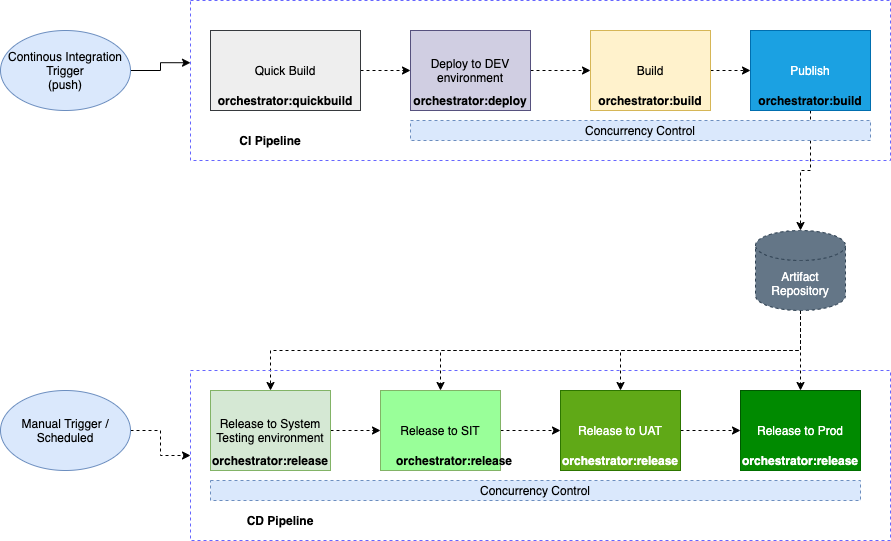

The diagram above was exported from draw.io. Its source (the exported page's mxGraphModel, read from the mxfile embedded in the PNG):
<mxGraphModel dx="1426" dy="686" grid="1" gridSize="10" guides="1" tooltips="1" connect="1" arrows="1" fold="1" page="1" pageScale="1" pageWidth="827" pageHeight="1169" math="0" shadow="0">
  <root>
    <mxCell id="0" />
    <mxCell id="1" parent="0" />
    <mxCell id="aeY4gmfb_zgNmA98kVLk-7" value="" style="rounded=0;whiteSpace=wrap;html=1;dashed=1;fillColor=none;strokeColor=#6666FF;" vertex="1" parent="1">
      <mxGeometry x="210" y="170" width="700" height="160" as="geometry" />
    </mxCell>
    <mxCell id="aeY4gmfb_zgNmA98kVLk-9" style="edgeStyle=orthogonalEdgeStyle;rounded=0;orthogonalLoop=1;jettySize=auto;html=1;exitX=1;exitY=0.5;exitDx=0;exitDy=0;entryX=0;entryY=0.389;entryDx=0;entryDy=0;entryPerimeter=0;" edge="1" parent="1" source="aeY4gmfb_zgNmA98kVLk-1" target="aeY4gmfb_zgNmA98kVLk-7">
      <mxGeometry relative="1" as="geometry" />
    </mxCell>
    <mxCell id="aeY4gmfb_zgNmA98kVLk-1" value="Continous Integration Trigger&lt;br&gt;(push)" style="ellipse;whiteSpace=wrap;html=1;fillColor=#dae8fc;strokeColor=#6c8ebf;" vertex="1" parent="1">
      <mxGeometry x="20" y="200" width="130" height="80" as="geometry" />
    </mxCell>
    <mxCell id="aeY4gmfb_zgNmA98kVLk-11" value="" style="edgeStyle=orthogonalEdgeStyle;rounded=0;orthogonalLoop=1;jettySize=auto;html=1;dashed=1;" edge="1" parent="1" source="aeY4gmfb_zgNmA98kVLk-2" target="aeY4gmfb_zgNmA98kVLk-3">
      <mxGeometry relative="1" as="geometry" />
    </mxCell>
    <mxCell id="aeY4gmfb_zgNmA98kVLk-2" value="Quick Build" style="rounded=0;whiteSpace=wrap;html=1;fillColor=#eeeeee;strokeColor=#36393d;" vertex="1" parent="1">
      <mxGeometry x="230" y="200" width="150" height="80" as="geometry" />
    </mxCell>
    <mxCell id="aeY4gmfb_zgNmA98kVLk-12" style="edgeStyle=orthogonalEdgeStyle;rounded=0;orthogonalLoop=1;jettySize=auto;html=1;exitX=1;exitY=0.5;exitDx=0;exitDy=0;entryX=0;entryY=0.5;entryDx=0;entryDy=0;dashed=1;" edge="1" parent="1" source="aeY4gmfb_zgNmA98kVLk-3" target="aeY4gmfb_zgNmA98kVLk-4">
      <mxGeometry relative="1" as="geometry" />
    </mxCell>
    <mxCell id="aeY4gmfb_zgNmA98kVLk-3" value="Deploy to DEV environment" style="rounded=0;whiteSpace=wrap;html=1;fillColor=#d0cee2;strokeColor=#56517e;" vertex="1" parent="1">
      <mxGeometry x="430" y="200" width="120" height="80" as="geometry" />
    </mxCell>
    <mxCell id="aeY4gmfb_zgNmA98kVLk-20" style="edgeStyle=orthogonalEdgeStyle;rounded=0;orthogonalLoop=1;jettySize=auto;html=1;exitX=1;exitY=0.5;exitDx=0;exitDy=0;entryX=0;entryY=0.5;entryDx=0;entryDy=0;dashed=1;strokeColor=#000000;" edge="1" parent="1" source="aeY4gmfb_zgNmA98kVLk-4" target="aeY4gmfb_zgNmA98kVLk-5">
      <mxGeometry relative="1" as="geometry" />
    </mxCell>
    <mxCell id="aeY4gmfb_zgNmA98kVLk-4" value="Build" style="rounded=0;whiteSpace=wrap;html=1;fillColor=#fff2cc;strokeColor=#d6b656;" vertex="1" parent="1">
      <mxGeometry x="610" y="200" width="120" height="80" as="geometry" />
    </mxCell>
    <mxCell id="aeY4gmfb_zgNmA98kVLk-15" style="edgeStyle=orthogonalEdgeStyle;rounded=0;orthogonalLoop=1;jettySize=auto;html=1;exitX=0.5;exitY=1;exitDx=0;exitDy=0;dashed=1;" edge="1" parent="1" source="aeY4gmfb_zgNmA98kVLk-5" target="aeY4gmfb_zgNmA98kVLk-14">
      <mxGeometry relative="1" as="geometry" />
    </mxCell>
    <mxCell id="aeY4gmfb_zgNmA98kVLk-5" value="Publish" style="rounded=0;whiteSpace=wrap;html=1;fillColor=#1ba1e2;strokeColor=#006EAF;fontColor=#ffffff;" vertex="1" parent="1">
      <mxGeometry x="770" y="200" width="120" height="80" as="geometry" />
    </mxCell>
    <mxCell id="aeY4gmfb_zgNmA98kVLk-13" value="Concurrency Control" style="rounded=0;whiteSpace=wrap;html=1;dashed=1;fillColor=#dae8fc;strokeColor=#6c8ebf;" vertex="1" parent="1">
      <mxGeometry x="430" y="290" width="460" height="20" as="geometry" />
    </mxCell>
    <mxCell id="aeY4gmfb_zgNmA98kVLk-43" style="edgeStyle=orthogonalEdgeStyle;rounded=0;orthogonalLoop=1;jettySize=auto;html=1;exitX=0.5;exitY=1;exitDx=0;exitDy=0;exitPerimeter=0;entryX=0.5;entryY=0;entryDx=0;entryDy=0;dashed=1;strokeColor=#000000;" edge="1" parent="1" source="aeY4gmfb_zgNmA98kVLk-14" target="aeY4gmfb_zgNmA98kVLk-27">
      <mxGeometry relative="1" as="geometry" />
    </mxCell>
    <mxCell id="aeY4gmfb_zgNmA98kVLk-44" style="edgeStyle=orthogonalEdgeStyle;rounded=0;orthogonalLoop=1;jettySize=auto;html=1;exitX=0.5;exitY=1;exitDx=0;exitDy=0;exitPerimeter=0;entryX=0.5;entryY=0;entryDx=0;entryDy=0;dashed=1;strokeColor=#000000;" edge="1" parent="1" source="aeY4gmfb_zgNmA98kVLk-14" target="aeY4gmfb_zgNmA98kVLk-32">
      <mxGeometry relative="1" as="geometry">
        <Array as="points">
          <mxPoint x="820" y="520" />
          <mxPoint x="460" y="520" />
        </Array>
      </mxGeometry>
    </mxCell>
    <mxCell id="aeY4gmfb_zgNmA98kVLk-45" style="edgeStyle=orthogonalEdgeStyle;rounded=0;orthogonalLoop=1;jettySize=auto;html=1;exitX=0.5;exitY=1;exitDx=0;exitDy=0;exitPerimeter=0;dashed=1;strokeColor=#000000;" edge="1" parent="1" source="aeY4gmfb_zgNmA98kVLk-14" target="aeY4gmfb_zgNmA98kVLk-34">
      <mxGeometry relative="1" as="geometry" />
    </mxCell>
    <mxCell id="aeY4gmfb_zgNmA98kVLk-46" style="edgeStyle=orthogonalEdgeStyle;rounded=0;orthogonalLoop=1;jettySize=auto;html=1;exitX=0.5;exitY=1;exitDx=0;exitDy=0;exitPerimeter=0;entryX=0.5;entryY=0;entryDx=0;entryDy=0;dashed=1;strokeColor=#000000;" edge="1" parent="1" source="aeY4gmfb_zgNmA98kVLk-14" target="aeY4gmfb_zgNmA98kVLk-36">
      <mxGeometry relative="1" as="geometry" />
    </mxCell>
    <mxCell id="aeY4gmfb_zgNmA98kVLk-14" value="Artifact Repository" style="shape=cylinder3;whiteSpace=wrap;html=1;boundedLbl=1;backgroundOutline=1;size=15;dashed=1;fillColor=#647687;strokeColor=#314354;fontColor=#ffffff;" vertex="1" parent="1">
      <mxGeometry x="775" y="400" width="90" height="80" as="geometry" />
    </mxCell>
    <mxCell id="aeY4gmfb_zgNmA98kVLk-16" value="&lt;b&gt;orchestrator:quickbuild&lt;/b&gt;" style="text;html=1;strokeColor=none;fillColor=none;align=center;verticalAlign=middle;whiteSpace=wrap;rounded=0;dashed=1;" vertex="1" parent="1">
      <mxGeometry x="230" y="260" width="150" height="20" as="geometry" />
    </mxCell>
    <mxCell id="aeY4gmfb_zgNmA98kVLk-17" value="&lt;b&gt;orchestrator:deploy&lt;/b&gt;" style="text;html=1;strokeColor=none;fillColor=none;align=center;verticalAlign=middle;whiteSpace=wrap;rounded=0;dashed=1;" vertex="1" parent="1">
      <mxGeometry x="430" y="260" width="120" height="20" as="geometry" />
    </mxCell>
    <mxCell id="aeY4gmfb_zgNmA98kVLk-18" value="&lt;b&gt;orchestrator:build&lt;/b&gt;" style="text;html=1;strokeColor=none;fillColor=none;align=center;verticalAlign=middle;whiteSpace=wrap;rounded=0;dashed=1;" vertex="1" parent="1">
      <mxGeometry x="610" y="260" width="120" height="20" as="geometry" />
    </mxCell>
    <mxCell id="aeY4gmfb_zgNmA98kVLk-19" value="&lt;b&gt;orchestrator:build&lt;/b&gt;" style="text;html=1;strokeColor=none;fillColor=none;align=center;verticalAlign=middle;whiteSpace=wrap;rounded=0;dashed=1;" vertex="1" parent="1">
      <mxGeometry x="770" y="260" width="120" height="20" as="geometry" />
    </mxCell>
    <mxCell id="aeY4gmfb_zgNmA98kVLk-21" value="" style="rounded=0;whiteSpace=wrap;html=1;dashed=1;fillColor=none;strokeColor=#6666FF;" vertex="1" parent="1">
      <mxGeometry x="210" y="540" width="700" height="170" as="geometry" />
    </mxCell>
    <mxCell id="aeY4gmfb_zgNmA98kVLk-22" value="&lt;b&gt;CI Pipeline&lt;/b&gt;" style="text;html=1;strokeColor=none;fillColor=none;align=center;verticalAlign=middle;whiteSpace=wrap;rounded=0;dashed=1;" vertex="1" parent="1">
      <mxGeometry x="220" y="300" width="140" height="20" as="geometry" />
    </mxCell>
    <mxCell id="aeY4gmfb_zgNmA98kVLk-25" style="edgeStyle=orthogonalEdgeStyle;rounded=0;orthogonalLoop=1;jettySize=auto;html=1;exitX=1;exitY=0.5;exitDx=0;exitDy=0;entryX=0;entryY=0.5;entryDx=0;entryDy=0;dashed=1;strokeColor=#000000;" edge="1" parent="1" source="aeY4gmfb_zgNmA98kVLk-23" target="aeY4gmfb_zgNmA98kVLk-21">
      <mxGeometry relative="1" as="geometry" />
    </mxCell>
    <mxCell id="aeY4gmfb_zgNmA98kVLk-23" value="Manual Trigger / Scheduled&lt;br&gt;" style="ellipse;whiteSpace=wrap;html=1;fillColor=#dae8fc;strokeColor=#6c8ebf;" vertex="1" parent="1">
      <mxGeometry x="20" y="560" width="130" height="80" as="geometry" />
    </mxCell>
    <mxCell id="aeY4gmfb_zgNmA98kVLk-39" style="edgeStyle=orthogonalEdgeStyle;rounded=0;orthogonalLoop=1;jettySize=auto;html=1;exitX=1;exitY=0.5;exitDx=0;exitDy=0;entryX=0;entryY=0.5;entryDx=0;entryDy=0;dashed=1;strokeColor=#000000;" edge="1" parent="1" source="aeY4gmfb_zgNmA98kVLk-27" target="aeY4gmfb_zgNmA98kVLk-32">
      <mxGeometry relative="1" as="geometry" />
    </mxCell>
    <mxCell id="aeY4gmfb_zgNmA98kVLk-27" value="Release to System Testing environment" style="rounded=0;whiteSpace=wrap;html=1;fillColor=#d5e8d4;strokeColor=#82b366;" vertex="1" parent="1">
      <mxGeometry x="230" y="560" width="120" height="80" as="geometry" />
    </mxCell>
    <mxCell id="aeY4gmfb_zgNmA98kVLk-28" value="&lt;b&gt;orchestrator:release&lt;/b&gt;" style="text;html=1;strokeColor=none;fillColor=none;align=center;verticalAlign=middle;whiteSpace=wrap;rounded=0;dashed=1;" vertex="1" parent="1">
      <mxGeometry x="230" y="620" width="120" height="20" as="geometry" />
    </mxCell>
    <mxCell id="aeY4gmfb_zgNmA98kVLk-40" style="edgeStyle=orthogonalEdgeStyle;rounded=0;orthogonalLoop=1;jettySize=auto;html=1;exitX=1;exitY=0.5;exitDx=0;exitDy=0;entryX=0;entryY=0.5;entryDx=0;entryDy=0;dashed=1;strokeColor=#000000;" edge="1" parent="1" source="aeY4gmfb_zgNmA98kVLk-32" target="aeY4gmfb_zgNmA98kVLk-34">
      <mxGeometry relative="1" as="geometry" />
    </mxCell>
    <mxCell id="aeY4gmfb_zgNmA98kVLk-32" value="Release to SIT" style="rounded=0;whiteSpace=wrap;html=1;strokeColor=#82b366;fillColor=#99FF99;" vertex="1" parent="1">
      <mxGeometry x="400" y="560" width="120" height="80" as="geometry" />
    </mxCell>
    <mxCell id="aeY4gmfb_zgNmA98kVLk-33" value="&lt;b&gt;orchestrator:release&lt;/b&gt;" style="text;html=1;strokeColor=none;fillColor=none;align=center;verticalAlign=middle;whiteSpace=wrap;rounded=0;dashed=1;" vertex="1" parent="1">
      <mxGeometry x="414" y="620" width="120" height="20" as="geometry" />
    </mxCell>
    <mxCell id="aeY4gmfb_zgNmA98kVLk-42" style="edgeStyle=orthogonalEdgeStyle;rounded=0;orthogonalLoop=1;jettySize=auto;html=1;exitX=1;exitY=0.5;exitDx=0;exitDy=0;dashed=1;strokeColor=#000000;" edge="1" parent="1" source="aeY4gmfb_zgNmA98kVLk-34" target="aeY4gmfb_zgNmA98kVLk-36">
      <mxGeometry relative="1" as="geometry" />
    </mxCell>
    <mxCell id="aeY4gmfb_zgNmA98kVLk-34" value="Release to UAT" style="rounded=0;whiteSpace=wrap;html=1;fillColor=#60a917;strokeColor=#2D7600;fontColor=#ffffff;" vertex="1" parent="1">
      <mxGeometry x="580" y="560" width="120" height="80" as="geometry" />
    </mxCell>
    <mxCell id="aeY4gmfb_zgNmA98kVLk-35" value="&lt;b&gt;&lt;font color=&quot;#ffffff&quot;&gt;orchestrator:release&lt;/font&gt;&lt;/b&gt;" style="text;html=1;align=center;verticalAlign=middle;whiteSpace=wrap;rounded=0;dashed=1;" vertex="1" parent="1">
      <mxGeometry x="580" y="620" width="120" height="20" as="geometry" />
    </mxCell>
    <mxCell id="aeY4gmfb_zgNmA98kVLk-36" value="Release to Prod" style="rounded=0;whiteSpace=wrap;html=1;fillColor=#008a00;strokeColor=#005700;fontColor=#ffffff;" vertex="1" parent="1">
      <mxGeometry x="760" y="560" width="120" height="80" as="geometry" />
    </mxCell>
    <mxCell id="aeY4gmfb_zgNmA98kVLk-37" value="&lt;b&gt;orchestrator:release&lt;/b&gt;" style="text;html=1;fillColor=#008a00;align=center;verticalAlign=middle;whiteSpace=wrap;rounded=0;dashed=1;fontColor=#ffffff;" vertex="1" parent="1">
      <mxGeometry x="760" y="620" width="120" height="20" as="geometry" />
    </mxCell>
    <mxCell id="aeY4gmfb_zgNmA98kVLk-47" value="Concurrency Control" style="rounded=0;whiteSpace=wrap;html=1;dashed=1;fillColor=#dae8fc;strokeColor=#6c8ebf;" vertex="1" parent="1">
      <mxGeometry x="230" y="650" width="650" height="20" as="geometry" />
    </mxCell>
    <mxCell id="aeY4gmfb_zgNmA98kVLk-48" value="&lt;b&gt;CD Pipeline&lt;/b&gt;" style="text;html=1;strokeColor=none;fillColor=none;align=center;verticalAlign=middle;whiteSpace=wrap;rounded=0;dashed=1;" vertex="1" parent="1">
      <mxGeometry x="230" y="680" width="140" height="20" as="geometry" />
    </mxCell>
  </root>
</mxGraphModel>